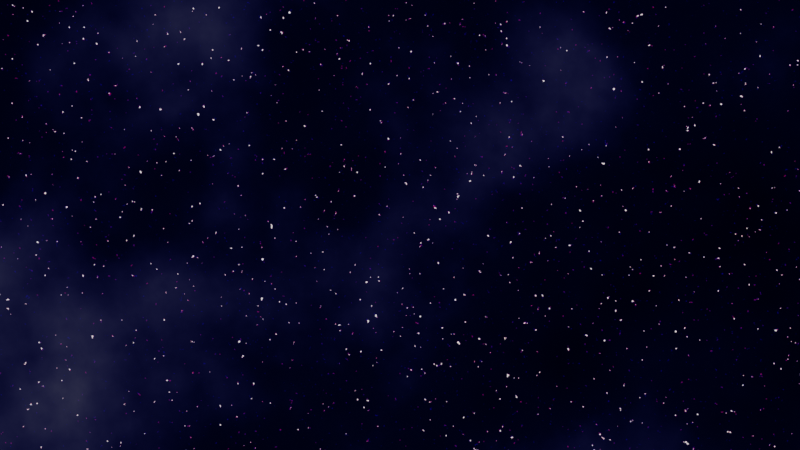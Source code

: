 # Source: world_scifi_stars_and_clouds.blend  (saved by Blender 5.2.44; exported with 4.5.12 LTS)
import bpy
from mathutils import Matrix  # noqa: F401  (used for matrix-valued properties, if any)

bpy.ops.wm.read_factory_settings(use_empty=True)
scene = bpy.context.scene
scene.name = 'Scene'

# ---- node groups
ng_stars_and_clouds = bpy.data.node_groups.new('Stars and Clouds', 'ShaderNodeTree')
_s = ng_stars_and_clouds.interface.new_socket(name='Shader', in_out='OUTPUT', socket_type='NodeSocketShader')
_s = ng_stars_and_clouds.interface.new_socket(name='Stars Strength', in_out='INPUT', socket_type='NodeSocketFloat')
_s.default_value = 2.0
_s.min_value = 0.0
_s.max_value = 1e+06
_s.description = 'Strength of the emitted light'
_s = ng_stars_and_clouds.interface.new_socket(name='Stars Scale', in_out='INPUT', socket_type='NodeSocketFloat')
_s.default_value = 300.0
_s.min_value = -1000.0
_s.max_value = 1000.0
_s.description = 'Scale of the base noise octave'
_s = ng_stars_and_clouds.interface.new_socket(name='Cloud Strength', in_out='INPUT', socket_type='NodeSocketFloat')
_s.default_value = 0.6
_s.min_value = 0.0
_s.max_value = 1e+06
_s.description = 'Strength of the emitted light'
_s = ng_stars_and_clouds.interface.new_socket(name='Cloud Scale', in_out='INPUT', socket_type='NodeSocketFloat')
_s.default_value = 4.4
_s.min_value = -1000.0
_s.max_value = 1000.0
_s.description = 'Scale of the base noise octave'
_N = ng_stars_and_clouds.nodes; _L = ng_stars_and_clouds.links
n0 = _N.new('NodeGroupOutput'); n0.name = 'Group Output'; n0.location = (876, 44)
n1 = _N.new('NodeGroupInput'); n1.name = 'Group Input'; n1.location = (-952, -35)
n2 = _N.new('ShaderNodeBackground'); n2.name = 'Background'; n2.location = (463, 72)
n3 = _N.new('ShaderNodeBackground'); n3.name = 'Background.001'; n3.location = (459, -50)
n4 = _N.new('ShaderNodeMixShader'); n4.name = 'Mix Shader'; n4.location = (686, 53)
n5 = _N.new('ShaderNodeTexNoise'); n5.name = 'Noise Texture'; n5.location = (-588, 208)
n6 = _N.new('ShaderNodeValToRGB'); n6.name = 'Color Ramp'; n6.location = (-431, 196)
n6.width = 700
n6.color_ramp.interpolation = 'CONSTANT'
while len(n6.color_ramp.elements) > 1: n6.color_ramp.elements.remove(n6.color_ramp.elements[-1])
n6.color_ramp.elements[0].position = 0.5958; n6.color_ramp.elements[0].color = (0.0, 0.0, 0.0, 1.0)
_e = n6.color_ramp.elements.new(0.6448); _e.color = (0.001711, 0.0002259, 0.1128, 1.0)
_e = n6.color_ramp.elements.new(0.666); _e.color = (0.2736, 0.0, 0.01949, 1.0)
_e = n6.color_ramp.elements.new(0.6825); _e.color = (1.0, 1.0, 1.0, 1.0)
n7 = _N.new('ShaderNodeTexNoise'); n7.name = 'Noise Texture.001'; n7.location = (-608, -109)
n7.inputs[3].default_value = 15.0
n8 = _N.new('ShaderNodeValToRGB'); n8.name = 'Color Ramp.001'; n8.location = (-137, -121)
n8.color_ramp.interpolation = 'B_SPLINE'
while len(n8.color_ramp.elements) > 1: n8.color_ramp.elements.remove(n8.color_ramp.elements[-1])
n8.color_ramp.elements[0].position = 0.4967; n8.color_ramp.elements[0].color = (0.0, 0.0, 0.0, 1.0)
_e = n8.color_ramp.elements.new(0.6536); _e.color = (0.00473, 0.009275, 0.1471, 1.0)
_e = n8.color_ramp.elements.new(0.7647); _e.color = (0.3706, 0.3706, 0.3706, 1.0)
_L.new(n3.outputs[0], n4.inputs[2])
_L.new(n2.outputs[0], n4.inputs[1])
_L.new(n7.outputs[1], n8.inputs[0])
_L.new(n6.outputs[0], n2.inputs[0])
_L.new(n5.outputs[1], n6.inputs[0])
_L.new(n8.outputs[0], n3.inputs[0])
_L.new(n4.outputs[0], n0.inputs[0])
_L.new(n1.outputs[0], n2.inputs[1])
_L.new(n1.outputs[2], n3.inputs[1])
_L.new(n1.outputs[3], n7.inputs[2])
_L.new(n1.outputs[1], n5.inputs[2])
n0.is_active_output = True

# ---- world
world_stars_and_nebulars = bpy.data.worlds.new('Stars and Nebulars'); scene.world = world_stars_and_nebulars
world_stars_and_nebulars.use_nodes = True; world_stars_and_nebulars.node_tree.nodes.clear()
_N = world_stars_and_nebulars.node_tree.nodes; _L = world_stars_and_nebulars.node_tree.links
n0 = _N.new('ShaderNodeOutputWorld'); n0.name = 'World Output'; n0.location = (107, -216)
n1 = _N.new('ShaderNodeGroup'); n1.name = 'Group'; n1.location = (-293, -240)
n1.node_tree = ng_stars_and_clouds
n1.inputs[0].default_value = 2.0
n1.inputs[1].default_value = 300.0
n1.inputs[2].default_value = 0.6
n1.inputs[3].default_value = 4.4
_L.new(n1.outputs[0], n0.inputs[0])
n0.is_active_output = True
world_stars_and_nebulars.color = (0.05088, 0.05088, 0.05088)
world_stars_and_nebulars.sun_shadow_jitter_overblur = 0.0

# ---- objects

# ---- transforms, parenting, visibility, modifiers, constraints

# ---- collection membership

# ---- scene / render settings (as saved in the file)
scene.frame_start = 1; scene.frame_end = 250; scene.frame_set(59)
scene.render.engine = 'CYCLES'
scene.render.image_settings.file_format = 'OPEN_EXR'
scene.render.image_settings.color_mode = 'RGB'
scene.render.image_settings.color_depth = '32'
scene.render.resolution_x = 3840
scene.render.resolution_y = 2160
scene.render.bake_bias = 0.0
scene.render.bake_samples = 0
scene.cycles.feature_set = 'EXPERIMENTAL'
scene.cycles.denoising_prefilter = 'FAST'
scene.cycles.denoising_use_gpu = True
scene.cycles.samples = 120
scene.cycles.adaptive_threshold = 0.1
scene.cycles.use_fast_gi = True
scene.eevee.fast_gi_thickness_far = 0.0
scene.view_settings.look = 'High Contrast'
scene.view_settings.view_transform = 'Filmic'
bpy.context.view_layer.update()

# ---- added for rendering (the .blend has no active camera and no usable light): camera, sun
cam_auto = bpy.data.cameras.new('AutoCamera')
cam_auto.lens = 50.0
cam_auto.sensor_width = 36.0
cam_auto.clip_end = 1000.0
ob_auto_camera = bpy.data.objects.new('AutoCamera', cam_auto)
scene.collection.objects.link(ob_auto_camera)
ob_auto_camera.location = (9.25225, -11.1027, 7.4018)
ob_auto_camera.rotation_euler = (1.09748, -7.21219e-08, 0.694738)
scene.camera = ob_auto_camera
light_auto_sun = bpy.data.lights.new('AutoSun', 'SUN')
light_auto_sun.energy = 3.0
light_auto_sun.angle = 0.0523599
ob_auto_sun = bpy.data.objects.new('AutoSun', light_auto_sun)
scene.collection.objects.link(ob_auto_sun)
ob_auto_sun.rotation_euler = (0.872665, 0.174533, 0.523599)
bpy.context.view_layer.update()
